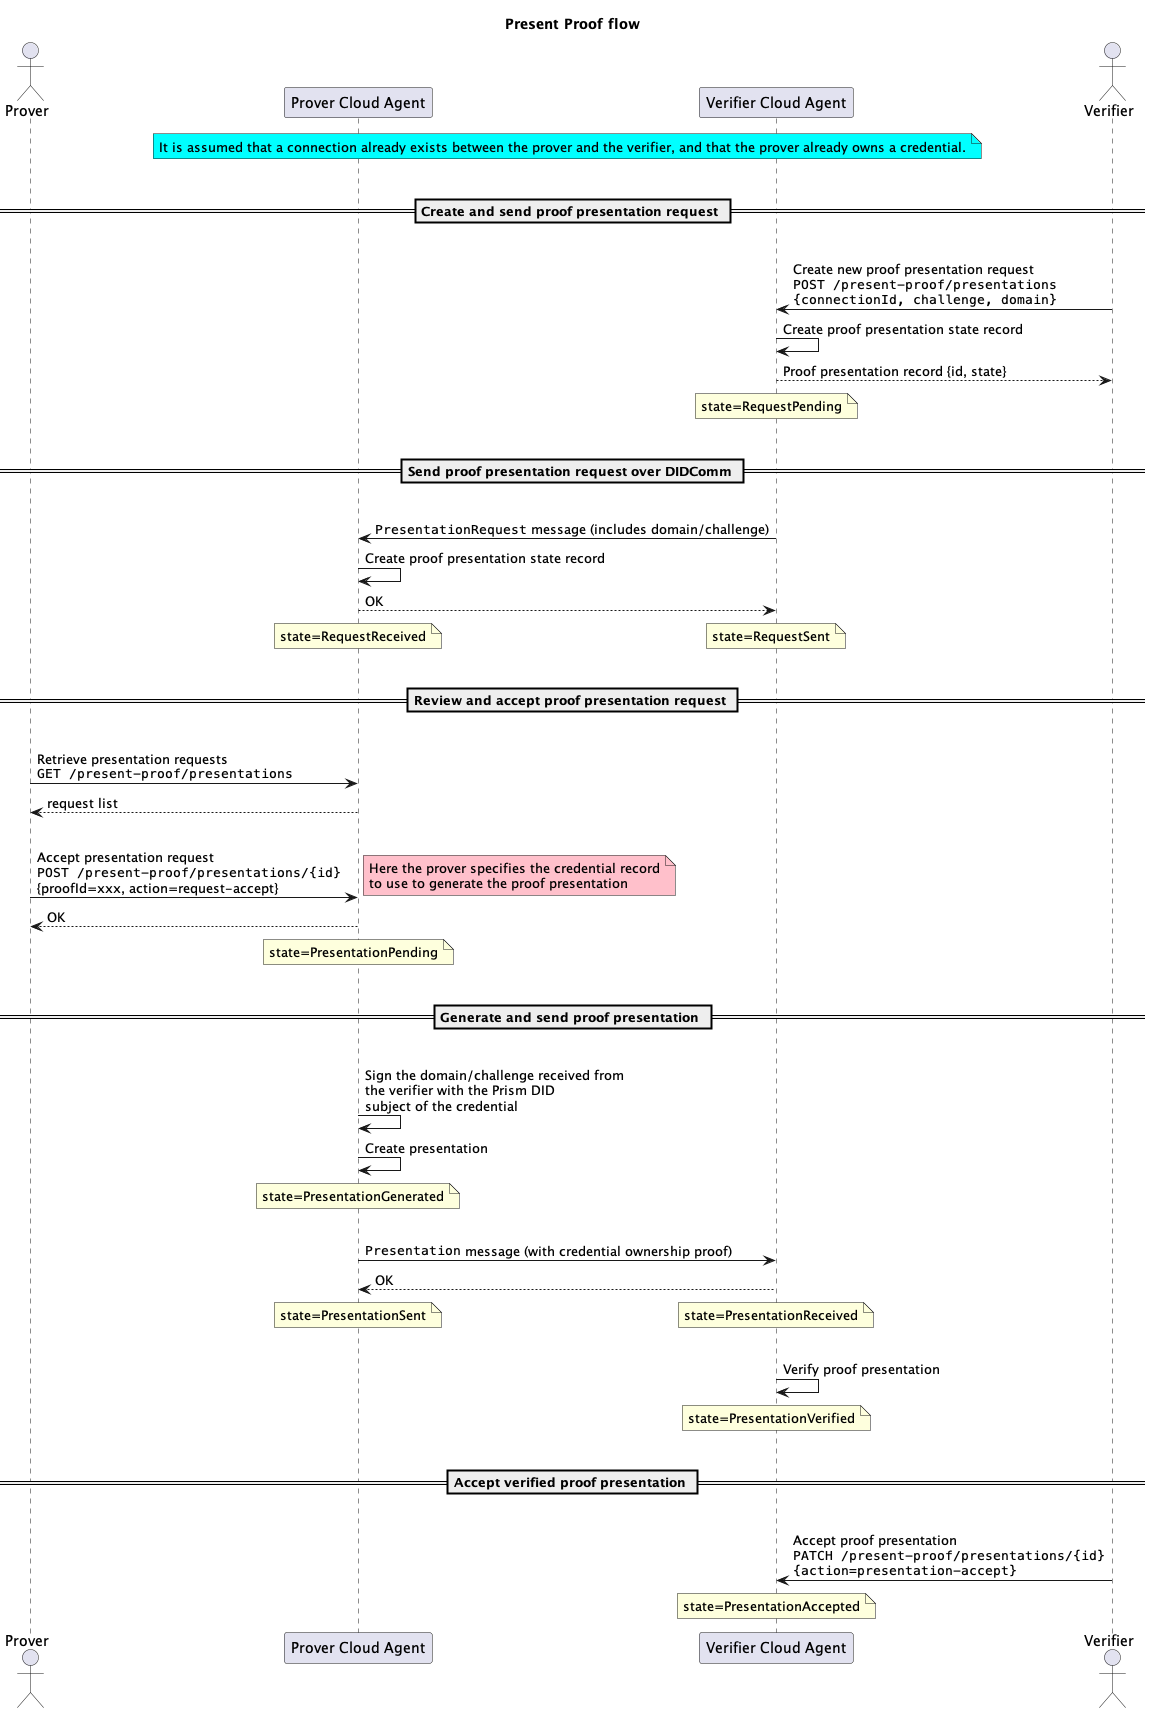

The diagram above was rendered by PlantUML. Its source (embedded in the PNG):
@startuml
title Present Proof flow

actor Prover as prover
participant "Prover Cloud Agent" as proverAgent
participant "Verifier Cloud Agent" as verifierAgent
actor Verifier as verifier

note over proverAgent, verifierAgent #aqua
    It is assumed that a connection already exists between the prover and the verifier, and that the prover already owns a credential.
end note
|||

== Create and send proof presentation request ==
|||
verifier -> verifierAgent: Create new proof presentation request\n""POST /present-proof/presentations""\n""{connectionId, challenge, domain}""
verifierAgent -> verifierAgent: Create proof presentation state record
verifierAgent --> verifier: Proof presentation record {id, state}
note over verifierAgent: state=RequestPending
|||

== Send proof presentation request over DIDComm ==
|||
verifierAgent -> proverAgent: ""PresentationRequest"" message (includes domain/challenge)
proverAgent -> proverAgent: Create proof presentation state record
proverAgent --> verifierAgent: OK
note over proverAgent: state=RequestReceived
/ note over verifierAgent: state=RequestSent
|||

== Review and accept proof presentation request ==
|||
prover -> proverAgent: Retrieve presentation requests\n""GET /present-proof/presentations""
proverAgent --> prover: request list
|||
prover -> proverAgent: Accept presentation request\n""POST /present-proof/presentations/{id}""\n{proofId=xxx, action=request-accept}
note right #pink: Here the prover specifies the credential record\nto use to generate the proof presentation
proverAgent --> prover: OK
note over proverAgent: state=PresentationPending
|||

== Generate and send proof presentation ==
|||
proverAgent -> proverAgent: Sign the domain/challenge received from\nthe verifier with the Prism DID\nsubject of the credential
proverAgent -> proverAgent: Create presentation
note over proverAgent: state=PresentationGenerated
|||
proverAgent -> verifierAgent: ""Presentation"" message (with credential ownership proof)
verifierAgent --> proverAgent: OK
note over proverAgent: state=PresentationSent
/ note over verifierAgent: state=PresentationReceived
|||
verifierAgent -> verifierAgent: Verify proof presentation
note over verifierAgent: state=PresentationVerified
|||

== Accept verified proof presentation ==
|||
verifier -> verifierAgent: Accept proof presentation\n""PATCH /present-proof/presentations/{id}""\n""{action=presentation-accept}""
note over verifierAgent: state=PresentationAccepted

@enduml